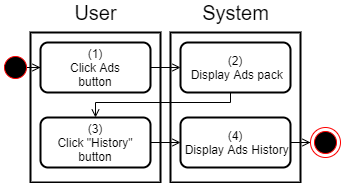

The diagram above was exported from draw.io. Its source (the exported page's mxGraphModel, read from the mxfile embedded in the PNG):
<mxGraphModel dx="920" dy="905" grid="1" gridSize="10" guides="1" tooltips="1" connect="1" arrows="1" fold="1" page="1" pageScale="1" pageWidth="850" pageHeight="1100" math="0" shadow="0">
  <root>
    <mxCell id="xAo_WxlL5BnS7n20BqkR-0" />
    <mxCell id="xAo_WxlL5BnS7n20BqkR-1" parent="xAo_WxlL5BnS7n20BqkR-0" />
    <mxCell id="SRboDUz3sJlAVTXHDwG--32" value="" style="rounded=0;whiteSpace=wrap;html=1;strokeWidth=2;" parent="xAo_WxlL5BnS7n20BqkR-1" vertex="1">
      <mxGeometry x="310" y="180" width="130" height="150" as="geometry" />
    </mxCell>
    <mxCell id="SRboDUz3sJlAVTXHDwG--33" value="" style="rounded=0;whiteSpace=wrap;html=1;strokeWidth=2;" parent="xAo_WxlL5BnS7n20BqkR-1" vertex="1">
      <mxGeometry x="170" y="180" width="130" height="150" as="geometry" />
    </mxCell>
    <mxCell id="SRboDUz3sJlAVTXHDwG--34" value="&lt;font style=&quot;font-size: 20px&quot;&gt;User&lt;/font&gt;" style="text;html=1;align=center;verticalAlign=middle;resizable=0;points=[];autosize=1;strokeColor=none;fillColor=none;" parent="xAo_WxlL5BnS7n20BqkR-1" vertex="1">
      <mxGeometry x="205" y="150" width="60" height="20" as="geometry" />
    </mxCell>
    <mxCell id="SRboDUz3sJlAVTXHDwG--35" value="&lt;font style=&quot;font-size: 20px&quot;&gt;System&lt;/font&gt;" style="text;html=1;align=center;verticalAlign=middle;resizable=0;points=[];autosize=1;strokeColor=none;fillColor=none;" parent="xAo_WxlL5BnS7n20BqkR-1" vertex="1">
      <mxGeometry x="335" y="150" width="80" height="20" as="geometry" />
    </mxCell>
    <mxCell id="SRboDUz3sJlAVTXHDwG--36" value="" style="edgeStyle=orthogonalEdgeStyle;rounded=0;orthogonalLoop=1;jettySize=auto;html=1;endArrow=open;endFill=0;" parent="xAo_WxlL5BnS7n20BqkR-1" source="SRboDUz3sJlAVTXHDwG--37" target="SRboDUz3sJlAVTXHDwG--40" edge="1">
      <mxGeometry relative="1" as="geometry" />
    </mxCell>
    <mxCell id="SRboDUz3sJlAVTXHDwG--37" value="v&amp;nbsp; &amp;nbsp; &amp;nbsp;" style="ellipse;html=1;shape=startState;fillColor=#000000;strokeColor=#ff0000;rounded=0;" parent="xAo_WxlL5BnS7n20BqkR-1" vertex="1">
      <mxGeometry x="140" y="200" width="30" height="30" as="geometry" />
    </mxCell>
    <mxCell id="SRboDUz3sJlAVTXHDwG--39" style="edgeStyle=orthogonalEdgeStyle;rounded=0;orthogonalLoop=1;jettySize=auto;html=1;endArrow=open;endFill=0;" parent="xAo_WxlL5BnS7n20BqkR-1" source="SRboDUz3sJlAVTXHDwG--40" target="SRboDUz3sJlAVTXHDwG--42" edge="1">
      <mxGeometry relative="1" as="geometry" />
    </mxCell>
    <mxCell id="SRboDUz3sJlAVTXHDwG--40" value="(1)&lt;br&gt;Click Ads&lt;br&gt;button" style="rounded=1;whiteSpace=wrap;html=1;strokeWidth=2;" parent="xAo_WxlL5BnS7n20BqkR-1" vertex="1">
      <mxGeometry x="180" y="190" width="110" height="50" as="geometry" />
    </mxCell>
    <mxCell id="SRboDUz3sJlAVTXHDwG--98" style="edgeStyle=orthogonalEdgeStyle;rounded=0;orthogonalLoop=1;jettySize=auto;html=1;entryX=0.5;entryY=0;entryDx=0;entryDy=0;endArrow=open;endFill=0;" parent="xAo_WxlL5BnS7n20BqkR-1" source="SRboDUz3sJlAVTXHDwG--42" target="SRboDUz3sJlAVTXHDwG--44" edge="1">
      <mxGeometry relative="1" as="geometry">
        <Array as="points">
          <mxPoint x="370" y="250" />
          <mxPoint x="235" y="250" />
        </Array>
      </mxGeometry>
    </mxCell>
    <mxCell id="SRboDUz3sJlAVTXHDwG--42" value="(2)&lt;br&gt;&amp;nbsp;Display Ads pack" style="rounded=1;whiteSpace=wrap;html=1;strokeWidth=2;" parent="xAo_WxlL5BnS7n20BqkR-1" vertex="1">
      <mxGeometry x="320" y="190" width="110" height="50" as="geometry" />
    </mxCell>
    <mxCell id="SRboDUz3sJlAVTXHDwG--97" style="edgeStyle=orthogonalEdgeStyle;rounded=0;orthogonalLoop=1;jettySize=auto;html=1;entryX=0;entryY=0.5;entryDx=0;entryDy=0;endArrow=open;endFill=0;" parent="xAo_WxlL5BnS7n20BqkR-1" source="SRboDUz3sJlAVTXHDwG--44" target="SRboDUz3sJlAVTXHDwG--96" edge="1">
      <mxGeometry relative="1" as="geometry" />
    </mxCell>
    <mxCell id="SRboDUz3sJlAVTXHDwG--44" value="(3)&lt;br&gt;Click &quot;History&quot; button" style="rounded=1;whiteSpace=wrap;html=1;strokeWidth=2;" parent="xAo_WxlL5BnS7n20BqkR-1" vertex="1">
      <mxGeometry x="180" y="265" width="110" height="50" as="geometry" />
    </mxCell>
    <mxCell id="SRboDUz3sJlAVTXHDwG--99" style="edgeStyle=orthogonalEdgeStyle;rounded=0;orthogonalLoop=1;jettySize=auto;html=1;entryX=0;entryY=0.5;entryDx=0;entryDy=0;endArrow=open;endFill=0;" parent="xAo_WxlL5BnS7n20BqkR-1" source="SRboDUz3sJlAVTXHDwG--96" edge="1">
      <mxGeometry relative="1" as="geometry">
        <mxPoint x="450.0000000000041" y="290" as="targetPoint" />
      </mxGeometry>
    </mxCell>
    <mxCell id="SRboDUz3sJlAVTXHDwG--96" value="(4)&lt;br&gt;&amp;nbsp;Display Ads History" style="rounded=1;whiteSpace=wrap;html=1;strokeWidth=2;" parent="xAo_WxlL5BnS7n20BqkR-1" vertex="1">
      <mxGeometry x="320" y="265" width="110" height="50" as="geometry" />
    </mxCell>
    <mxCell id="kx9rC-nHGFAfBFO_rFA5-0" value="" style="ellipse;html=1;shape=endState;fillColor=#000000;strokeColor=#ff0000;" parent="xAo_WxlL5BnS7n20BqkR-1" vertex="1">
      <mxGeometry x="450" y="275" width="30" height="30" as="geometry" />
    </mxCell>
  </root>
</mxGraphModel>